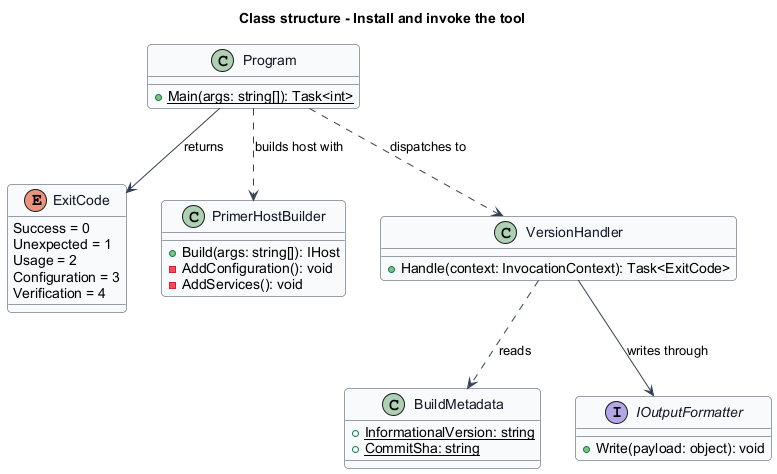

The diagram above was rendered by PlantUML. Its source (embedded in the PNG):
@startuml
' --- shared skin header ---
skinparam backgroundColor #FFFFFF
skinparam shadowing false
skinparam roundcorner 8
skinparam defaultFontName Arial
skinparam ArrowColor #344054
skinparam class {
  BorderColor #344054
  FontColor #101828
  BackgroundColor #F9FAFB
}
' --------------------------
title Class structure - Install and invoke the tool

enum ExitCode {
  Success = 0
  Unexpected = 1
  Usage = 2
  Configuration = 3
  Verification = 4
}

class Program {
  +{static} Main(args: string[]): Task<int>
}

class PrimerHostBuilder {
  +Build(args: string[]): IHost
  -AddConfiguration(): void
  -AddServices(): void
}

class BuildMetadata {
  +{static} InformationalVersion: string
  +{static} CommitSha: string
}

class VersionHandler {
  +Handle(context: InvocationContext): Task<ExitCode>
}

interface IOutputFormatter {
  +Write(payload: object): void
}

Program ..> PrimerHostBuilder : builds host with
Program ..> VersionHandler : dispatches to
Program --> ExitCode : returns
VersionHandler ..> BuildMetadata : reads
VersionHandler --> IOutputFormatter : writes through
@enduml